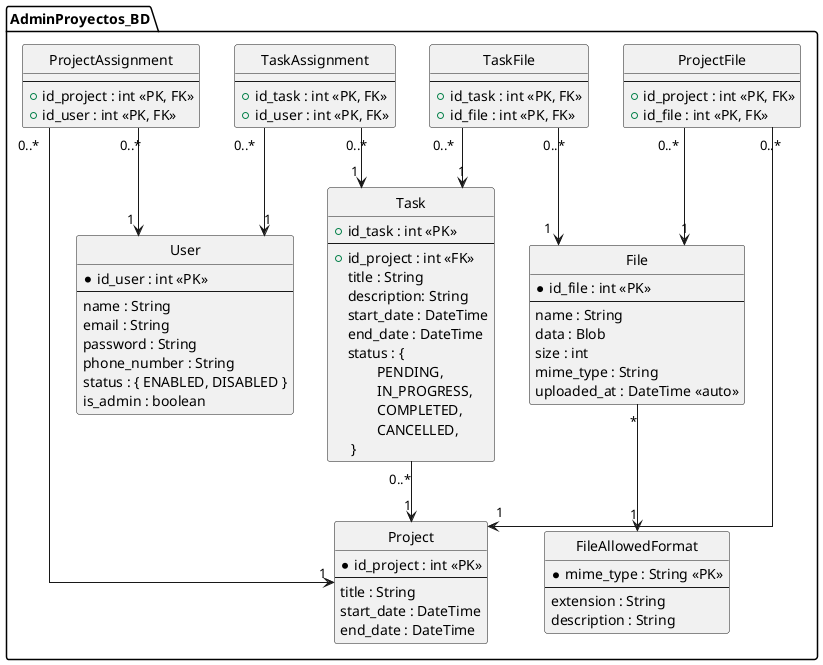

The diagram above was rendered by PlantUML. Its source (embedded in the PNG):
@startuml
' configuration
hide circle
skinparam linetype ortho

'' TABLES
package "AdminProyectos_BD" {
  class User {
    * id_user : int <<PK>>
    --
    name : String
    email : String
    password : String
    phone_number : String
    status : { ENABLED, DISABLED }
    is_admin : boolean
  }


  class Project {
    * id_project : int <<PK>>
    --
    title : String
    start_date : DateTime
    end_date : DateTime
  }

  class ProjectAssignment {
    --
    + id_project : int <<PK, FK>>
    + id_user : int <<PK, FK>>
    ' role : { OWNER, MEMBER, REVIEWER }
  }


  class Task {
    + id_task : int <<PK>>
    --
    + id_project : int <<FK>>
    title : String
    description: String
    start_date : DateTime
    end_date : DateTime
    status : { \n\tPENDING,\n\tIN_PROGRESS,\n\tCOMPLETED,\n\tCANCELLED,\n }
  }

  class TaskAssignment {
    --
    + id_task : int <<PK, FK>>
    + id_user : int <<PK, FK>>
    ' role : { OWNER, MEMBER }
  }


  class File {
    * id_file : int <<PK>>
    --
    name : String
    data : Blob
    size : int
    mime_type : String
    uploaded_at : DateTime <<auto>>
  }

  class FileAllowedFormat {
    * mime_type : String <<PK>>
    --
    extension : String
    description : String
  }


  class ProjectFile {
    --
    + id_project : int <<PK, FK>>
    + id_file : int <<PK, FK>>
  }

  class TaskFile {
    --
    + id_task : int <<PK, FK>>
    + id_file : int <<PK, FK>>
  }
}

'' RELATIONSHIPS
ProjectAssignment "0..*" --> "1" User
TaskAssignment "0..*" --> "1" User
ProjectAssignment "0..*" --> "1" Project
Task "0..*" --> "1" Project
ProjectFile "0..*" --> "1" Project
TaskAssignment "0..*" --> "1" Task
TaskFile "0..*" --> "1" Task
ProjectFile "0..*" --> "1" File
TaskFile "0..*" --> "1" File
File "*" --> "1" FileAllowedFormat

@enduml